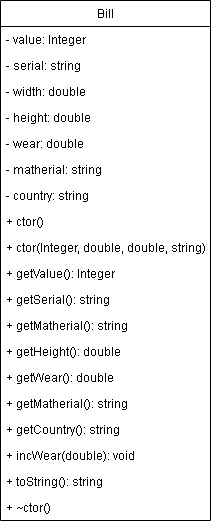

The diagram above was exported from draw.io. Its source (the exported page's mxGraphModel, read from the mxfile embedded in the PNG):
<mxGraphModel dx="813" dy="454" grid="1" gridSize="10" guides="1" tooltips="1" connect="1" arrows="1" fold="1" page="1" pageScale="1" pageWidth="827" pageHeight="1169" math="0" shadow="0">
  <root>
    <mxCell id="0" />
    <mxCell id="1" parent="0" />
    <mxCell id="r5bW4L2zTycPGxT-BgyH-1" value="Bill" style="swimlane;fontStyle=0;childLayout=stackLayout;horizontal=1;startSize=26;fillColor=none;horizontalStack=0;resizeParent=1;resizeParentMax=0;resizeLast=0;collapsible=1;marginBottom=0;" vertex="1" parent="1">
      <mxGeometry x="120" y="40" width="210" height="520" as="geometry">
        <mxRectangle x="120" y="40" width="50" height="26" as="alternateBounds" />
      </mxGeometry>
    </mxCell>
    <mxCell id="r5bW4L2zTycPGxT-BgyH-2" value="- value: Integer" style="text;strokeColor=none;fillColor=none;align=left;verticalAlign=top;spacingLeft=4;spacingRight=4;overflow=hidden;rotatable=0;points=[[0,0.5],[1,0.5]];portConstraint=eastwest;" vertex="1" parent="r5bW4L2zTycPGxT-BgyH-1">
      <mxGeometry y="26" width="210" height="26" as="geometry" />
    </mxCell>
    <mxCell id="r5bW4L2zTycPGxT-BgyH-20" value="- serial: string" style="text;strokeColor=none;fillColor=none;align=left;verticalAlign=top;spacingLeft=4;spacingRight=4;overflow=hidden;rotatable=0;points=[[0,0.5],[1,0.5]];portConstraint=eastwest;" vertex="1" parent="r5bW4L2zTycPGxT-BgyH-1">
      <mxGeometry y="52" width="210" height="26" as="geometry" />
    </mxCell>
    <mxCell id="r5bW4L2zTycPGxT-BgyH-6" value="- width: double" style="text;strokeColor=none;fillColor=none;align=left;verticalAlign=top;spacingLeft=4;spacingRight=4;overflow=hidden;rotatable=0;points=[[0,0.5],[1,0.5]];portConstraint=eastwest;" vertex="1" parent="r5bW4L2zTycPGxT-BgyH-1">
      <mxGeometry y="78" width="210" height="26" as="geometry" />
    </mxCell>
    <mxCell id="r5bW4L2zTycPGxT-BgyH-7" value="- height: double" style="text;strokeColor=none;fillColor=none;align=left;verticalAlign=top;spacingLeft=4;spacingRight=4;overflow=hidden;rotatable=0;points=[[0,0.5],[1,0.5]];portConstraint=eastwest;" vertex="1" parent="r5bW4L2zTycPGxT-BgyH-1">
      <mxGeometry y="104" width="210" height="26" as="geometry" />
    </mxCell>
    <mxCell id="r5bW4L2zTycPGxT-BgyH-17" value="- wear: double" style="text;strokeColor=none;fillColor=none;align=left;verticalAlign=top;spacingLeft=4;spacingRight=4;overflow=hidden;rotatable=0;points=[[0,0.5],[1,0.5]];portConstraint=eastwest;" vertex="1" parent="r5bW4L2zTycPGxT-BgyH-1">
      <mxGeometry y="130" width="210" height="26" as="geometry" />
    </mxCell>
    <mxCell id="r5bW4L2zTycPGxT-BgyH-8" value="- matherial: string" style="text;strokeColor=none;fillColor=none;align=left;verticalAlign=top;spacingLeft=4;spacingRight=4;overflow=hidden;rotatable=0;points=[[0,0.5],[1,0.5]];portConstraint=eastwest;" vertex="1" parent="r5bW4L2zTycPGxT-BgyH-1">
      <mxGeometry y="156" width="210" height="26" as="geometry" />
    </mxCell>
    <mxCell id="r5bW4L2zTycPGxT-BgyH-13" value="- country: string" style="text;strokeColor=none;fillColor=none;align=left;verticalAlign=top;spacingLeft=4;spacingRight=4;overflow=hidden;rotatable=0;points=[[0,0.5],[1,0.5]];portConstraint=eastwest;" vertex="1" parent="r5bW4L2zTycPGxT-BgyH-1">
      <mxGeometry y="182" width="210" height="26" as="geometry" />
    </mxCell>
    <mxCell id="r5bW4L2zTycPGxT-BgyH-3" value="+ ctor()" style="text;strokeColor=none;fillColor=none;align=left;verticalAlign=top;spacingLeft=4;spacingRight=4;overflow=hidden;rotatable=0;points=[[0,0.5],[1,0.5]];portConstraint=eastwest;" vertex="1" parent="r5bW4L2zTycPGxT-BgyH-1">
      <mxGeometry y="208" width="210" height="26" as="geometry" />
    </mxCell>
    <mxCell id="r5bW4L2zTycPGxT-BgyH-5" value="+ ctor(Integer, double, double, string)" style="text;strokeColor=none;fillColor=none;align=left;verticalAlign=top;spacingLeft=4;spacingRight=4;overflow=hidden;rotatable=0;points=[[0,0.5],[1,0.5]];portConstraint=eastwest;" vertex="1" parent="r5bW4L2zTycPGxT-BgyH-1">
      <mxGeometry y="234" width="210" height="26" as="geometry" />
    </mxCell>
    <mxCell id="r5bW4L2zTycPGxT-BgyH-9" value="+ getValue(): Integer" style="text;strokeColor=none;fillColor=none;align=left;verticalAlign=top;spacingLeft=4;spacingRight=4;overflow=hidden;rotatable=0;points=[[0,0.5],[1,0.5]];portConstraint=eastwest;" vertex="1" parent="r5bW4L2zTycPGxT-BgyH-1">
      <mxGeometry y="260" width="210" height="26" as="geometry" />
    </mxCell>
    <mxCell id="r5bW4L2zTycPGxT-BgyH-10" value="+ getSerial(): string" style="text;strokeColor=none;fillColor=none;align=left;verticalAlign=top;spacingLeft=4;spacingRight=4;overflow=hidden;rotatable=0;points=[[0,0.5],[1,0.5]];portConstraint=eastwest;" vertex="1" parent="r5bW4L2zTycPGxT-BgyH-1">
      <mxGeometry y="286" width="210" height="26" as="geometry" />
    </mxCell>
    <mxCell id="r5bW4L2zTycPGxT-BgyH-21" value="+ getMatherial(): string" style="text;strokeColor=none;fillColor=none;align=left;verticalAlign=top;spacingLeft=4;spacingRight=4;overflow=hidden;rotatable=0;points=[[0,0.5],[1,0.5]];portConstraint=eastwest;" vertex="1" parent="r5bW4L2zTycPGxT-BgyH-1">
      <mxGeometry y="312" width="210" height="26" as="geometry" />
    </mxCell>
    <mxCell id="r5bW4L2zTycPGxT-BgyH-11" value="+ getHeight(): double" style="text;strokeColor=none;fillColor=none;align=left;verticalAlign=top;spacingLeft=4;spacingRight=4;overflow=hidden;rotatable=0;points=[[0,0.5],[1,0.5]];portConstraint=eastwest;" vertex="1" parent="r5bW4L2zTycPGxT-BgyH-1">
      <mxGeometry y="338" width="210" height="26" as="geometry" />
    </mxCell>
    <mxCell id="r5bW4L2zTycPGxT-BgyH-19" value="+ getWear(): double" style="text;strokeColor=none;fillColor=none;align=left;verticalAlign=top;spacingLeft=4;spacingRight=4;overflow=hidden;rotatable=0;points=[[0,0.5],[1,0.5]];portConstraint=eastwest;" vertex="1" parent="r5bW4L2zTycPGxT-BgyH-1">
      <mxGeometry y="364" width="210" height="26" as="geometry" />
    </mxCell>
    <mxCell id="r5bW4L2zTycPGxT-BgyH-12" value="+ getMatherial(): string" style="text;strokeColor=none;fillColor=none;align=left;verticalAlign=top;spacingLeft=4;spacingRight=4;overflow=hidden;rotatable=0;points=[[0,0.5],[1,0.5]];portConstraint=eastwest;" vertex="1" parent="r5bW4L2zTycPGxT-BgyH-1">
      <mxGeometry y="390" width="210" height="26" as="geometry" />
    </mxCell>
    <mxCell id="r5bW4L2zTycPGxT-BgyH-14" value="+ getCountry(): string" style="text;strokeColor=none;fillColor=none;align=left;verticalAlign=top;spacingLeft=4;spacingRight=4;overflow=hidden;rotatable=0;points=[[0,0.5],[1,0.5]];portConstraint=eastwest;" vertex="1" parent="r5bW4L2zTycPGxT-BgyH-1">
      <mxGeometry y="416" width="210" height="26" as="geometry" />
    </mxCell>
    <mxCell id="r5bW4L2zTycPGxT-BgyH-18" value="+ incWear(double): void" style="text;strokeColor=none;fillColor=none;align=left;verticalAlign=top;spacingLeft=4;spacingRight=4;overflow=hidden;rotatable=0;points=[[0,0.5],[1,0.5]];portConstraint=eastwest;" vertex="1" parent="r5bW4L2zTycPGxT-BgyH-1">
      <mxGeometry y="442" width="210" height="26" as="geometry" />
    </mxCell>
    <mxCell id="r5bW4L2zTycPGxT-BgyH-4" value="+ toString(): string" style="text;strokeColor=none;fillColor=none;align=left;verticalAlign=top;spacingLeft=4;spacingRight=4;overflow=hidden;rotatable=0;points=[[0,0.5],[1,0.5]];portConstraint=eastwest;" vertex="1" parent="r5bW4L2zTycPGxT-BgyH-1">
      <mxGeometry y="468" width="210" height="26" as="geometry" />
    </mxCell>
    <mxCell id="r5bW4L2zTycPGxT-BgyH-16" value="+ ~ctor()" style="text;strokeColor=none;fillColor=none;align=left;verticalAlign=top;spacingLeft=4;spacingRight=4;overflow=hidden;rotatable=0;points=[[0,0.5],[1,0.5]];portConstraint=eastwest;" vertex="1" parent="r5bW4L2zTycPGxT-BgyH-1">
      <mxGeometry y="494" width="210" height="26" as="geometry" />
    </mxCell>
  </root>
</mxGraphModel>